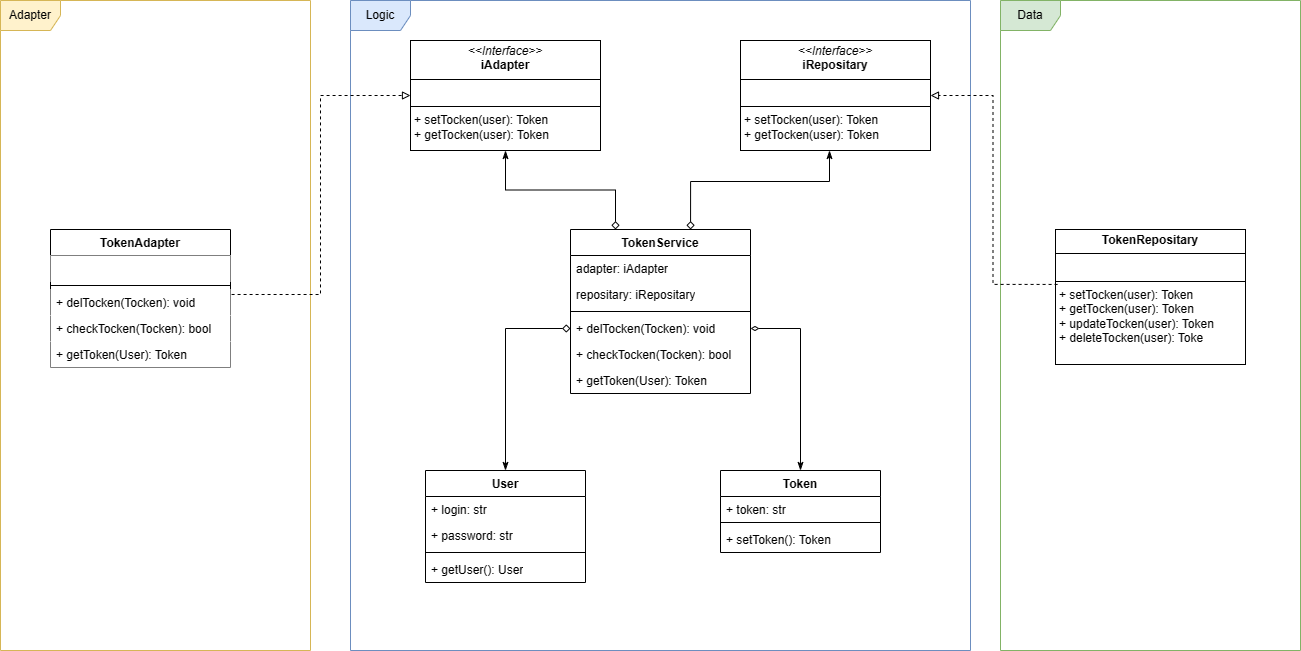

The diagram above was exported from draw.io. Its source (the exported page's mxGraphModel, read from the mxfile embedded in the PNG):
<mxGraphModel dx="1386" dy="879" grid="1" gridSize="10" guides="1" tooltips="1" connect="1" arrows="1" fold="1" page="1" pageScale="1" pageWidth="1654" pageHeight="1169" math="0" shadow="0">
  <root>
    <mxCell id="0" />
    <mxCell id="1" parent="0" />
    <mxCell id="QfQSJ3lA3Pg-53cBc5U0-1" value="Adapter" style="shape=umlFrame;whiteSpace=wrap;html=1;pointerEvents=0;fillColor=#fff2cc;strokeColor=#d6b656;swimlaneFillColor=none;" vertex="1" parent="1">
      <mxGeometry x="280" y="620" width="310" height="650" as="geometry" />
    </mxCell>
    <mxCell id="QfQSJ3lA3Pg-53cBc5U0-9" value="Logic" style="shape=umlFrame;whiteSpace=wrap;html=1;pointerEvents=0;swimlaneFillColor=none;fillColor=#dae8fc;strokeColor=#6c8ebf;" vertex="1" parent="1">
      <mxGeometry x="630" y="620" width="620" height="650" as="geometry" />
    </mxCell>
    <mxCell id="QfQSJ3lA3Pg-53cBc5U0-72" style="edgeStyle=orthogonalEdgeStyle;rounded=0;orthogonalLoop=1;jettySize=auto;html=1;entryX=0.25;entryY=0;entryDx=0;entryDy=0;endArrow=diamond;endFill=0;startArrow=classicThin;startFill=1;" edge="1" parent="1" source="QfQSJ3lA3Pg-53cBc5U0-10" target="QfQSJ3lA3Pg-53cBc5U0-60">
      <mxGeometry relative="1" as="geometry" />
    </mxCell>
    <mxCell id="QfQSJ3lA3Pg-53cBc5U0-10" value="&lt;p style=&quot;margin:0px;margin-top:4px;text-align:center;&quot;&gt;&lt;i&gt;&amp;lt;&amp;lt;Interface&amp;gt;&amp;gt;&lt;/i&gt;&lt;br&gt;&lt;b&gt;iAdapter&lt;/b&gt;&lt;/p&gt;&lt;hr size=&quot;1&quot; style=&quot;border-style:solid;&quot;&gt;&lt;p style=&quot;margin:0px;margin-left:4px;&quot;&gt;&lt;br&gt;&lt;/p&gt;&lt;hr size=&quot;1&quot; style=&quot;border-style:solid;&quot;&gt;&lt;p style=&quot;margin:0px;margin-left:4px;&quot;&gt;+ setTocken(user): Token&lt;br&gt;+ g&lt;span style=&quot;background-color: initial;&quot;&gt;etTocken(user): Token&lt;/span&gt;&lt;/p&gt;" style="verticalAlign=top;align=left;overflow=fill;html=1;whiteSpace=wrap;" vertex="1" parent="1">
      <mxGeometry x="690" y="660" width="190" height="110" as="geometry" />
    </mxCell>
    <mxCell id="QfQSJ3lA3Pg-53cBc5U0-77" style="edgeStyle=orthogonalEdgeStyle;rounded=0;orthogonalLoop=1;jettySize=auto;html=1;entryX=1;entryY=0.5;entryDx=0;entryDy=0;endArrow=diamondThin;endFill=0;startArrow=classicThin;startFill=1;" edge="1" parent="1" source="QfQSJ3lA3Pg-53cBc5U0-13" target="QfQSJ3lA3Pg-53cBc5U0-63">
      <mxGeometry relative="1" as="geometry" />
    </mxCell>
    <mxCell id="QfQSJ3lA3Pg-53cBc5U0-13" value="Token" style="swimlane;fontStyle=1;align=center;verticalAlign=top;childLayout=stackLayout;horizontal=1;startSize=26;horizontalStack=0;resizeParent=1;resizeParentMax=0;resizeLast=0;collapsible=1;marginBottom=0;whiteSpace=wrap;html=1;" vertex="1" parent="1">
      <mxGeometry x="1000" y="1090" width="160" height="82" as="geometry" />
    </mxCell>
    <mxCell id="QfQSJ3lA3Pg-53cBc5U0-14" value="+ token: str" style="text;strokeColor=none;fillColor=none;align=left;verticalAlign=top;spacingLeft=4;spacingRight=4;overflow=hidden;rotatable=0;points=[[0,0.5],[1,0.5]];portConstraint=eastwest;whiteSpace=wrap;html=1;" vertex="1" parent="QfQSJ3lA3Pg-53cBc5U0-13">
      <mxGeometry y="26" width="160" height="22" as="geometry" />
    </mxCell>
    <mxCell id="QfQSJ3lA3Pg-53cBc5U0-15" value="" style="line;strokeWidth=1;fillColor=none;align=left;verticalAlign=middle;spacingTop=-1;spacingLeft=3;spacingRight=3;rotatable=0;labelPosition=right;points=[];portConstraint=eastwest;strokeColor=inherit;" vertex="1" parent="QfQSJ3lA3Pg-53cBc5U0-13">
      <mxGeometry y="48" width="160" height="8" as="geometry" />
    </mxCell>
    <mxCell id="QfQSJ3lA3Pg-53cBc5U0-16" value="+ setToken(): Token" style="text;strokeColor=none;fillColor=none;align=left;verticalAlign=top;spacingLeft=4;spacingRight=4;overflow=hidden;rotatable=0;points=[[0,0.5],[1,0.5]];portConstraint=eastwest;whiteSpace=wrap;html=1;" vertex="1" parent="QfQSJ3lA3Pg-53cBc5U0-13">
      <mxGeometry y="56" width="160" height="26" as="geometry" />
    </mxCell>
    <mxCell id="QfQSJ3lA3Pg-53cBc5U0-76" style="edgeStyle=orthogonalEdgeStyle;rounded=0;orthogonalLoop=1;jettySize=auto;html=1;entryX=0;entryY=0.5;entryDx=0;entryDy=0;endArrow=diamond;endFill=0;startArrow=classicThin;startFill=1;" edge="1" parent="1" source="QfQSJ3lA3Pg-53cBc5U0-17" target="QfQSJ3lA3Pg-53cBc5U0-63">
      <mxGeometry relative="1" as="geometry" />
    </mxCell>
    <mxCell id="QfQSJ3lA3Pg-53cBc5U0-17" value="User" style="swimlane;fontStyle=1;align=center;verticalAlign=top;childLayout=stackLayout;horizontal=1;startSize=26;horizontalStack=0;resizeParent=1;resizeParentMax=0;resizeLast=0;collapsible=1;marginBottom=0;whiteSpace=wrap;html=1;" vertex="1" parent="1">
      <mxGeometry x="705" y="1090" width="160" height="112" as="geometry" />
    </mxCell>
    <mxCell id="QfQSJ3lA3Pg-53cBc5U0-18" value="&lt;div&gt;+ login: str&lt;/div&gt;" style="text;strokeColor=none;fillColor=none;align=left;verticalAlign=top;spacingLeft=4;spacingRight=4;overflow=hidden;rotatable=0;points=[[0,0.5],[1,0.5]];portConstraint=eastwest;whiteSpace=wrap;html=1;" vertex="1" parent="QfQSJ3lA3Pg-53cBc5U0-17">
      <mxGeometry y="26" width="160" height="26" as="geometry" />
    </mxCell>
    <mxCell id="QfQSJ3lA3Pg-53cBc5U0-27" value="+ password: str" style="text;strokeColor=none;fillColor=none;align=left;verticalAlign=top;spacingLeft=4;spacingRight=4;overflow=hidden;rotatable=0;points=[[0,0.5],[1,0.5]];portConstraint=eastwest;whiteSpace=wrap;html=1;" vertex="1" parent="QfQSJ3lA3Pg-53cBc5U0-17">
      <mxGeometry y="52" width="160" height="26" as="geometry" />
    </mxCell>
    <mxCell id="QfQSJ3lA3Pg-53cBc5U0-19" value="" style="line;strokeWidth=1;fillColor=none;align=left;verticalAlign=middle;spacingTop=-1;spacingLeft=3;spacingRight=3;rotatable=0;labelPosition=right;points=[];portConstraint=eastwest;strokeColor=inherit;" vertex="1" parent="QfQSJ3lA3Pg-53cBc5U0-17">
      <mxGeometry y="78" width="160" height="8" as="geometry" />
    </mxCell>
    <mxCell id="QfQSJ3lA3Pg-53cBc5U0-20" value="+ getUser(): User" style="text;strokeColor=none;fillColor=none;align=left;verticalAlign=top;spacingLeft=4;spacingRight=4;overflow=hidden;rotatable=0;points=[[0,0.5],[1,0.5]];portConstraint=eastwest;whiteSpace=wrap;html=1;" vertex="1" parent="QfQSJ3lA3Pg-53cBc5U0-17">
      <mxGeometry y="86" width="160" height="26" as="geometry" />
    </mxCell>
    <mxCell id="QfQSJ3lA3Pg-53cBc5U0-54" value="TokenAdapter" style="swimlane;fontStyle=1;align=center;verticalAlign=top;childLayout=stackLayout;horizontal=1;startSize=26;horizontalStack=0;resizeParent=1;resizeParentMax=0;resizeLast=0;collapsible=1;marginBottom=0;whiteSpace=wrap;html=1;fillColor=none;strokeColor=#000000;" vertex="1" parent="1">
      <mxGeometry x="330" y="849" width="180" height="138" as="geometry" />
    </mxCell>
    <mxCell id="QfQSJ3lA3Pg-53cBc5U0-55" value="&amp;nbsp;" style="text;strokeColor=none;fillColor=default;align=left;verticalAlign=top;spacingLeft=4;spacingRight=4;overflow=hidden;rotatable=0;points=[[0,0.5],[1,0.5]];portConstraint=eastwest;whiteSpace=wrap;html=1;" vertex="1" parent="QfQSJ3lA3Pg-53cBc5U0-54">
      <mxGeometry y="26" width="180" height="26" as="geometry" />
    </mxCell>
    <mxCell id="QfQSJ3lA3Pg-53cBc5U0-56" value="" style="line;strokeWidth=1;fillColor=#F0F0F0;align=left;verticalAlign=middle;spacingTop=-1;spacingLeft=3;spacingRight=3;rotatable=0;labelPosition=right;points=[];portConstraint=eastwest;strokeColor=inherit;" vertex="1" parent="QfQSJ3lA3Pg-53cBc5U0-54">
      <mxGeometry y="52" width="180" height="8" as="geometry" />
    </mxCell>
    <mxCell id="QfQSJ3lA3Pg-53cBc5U0-59" value="+ delTocken(Tocken): void" style="text;strokeColor=none;fillColor=default;align=left;verticalAlign=top;spacingLeft=4;spacingRight=4;overflow=hidden;rotatable=0;points=[[0,0.5],[1,0.5]];portConstraint=eastwest;whiteSpace=wrap;html=1;" vertex="1" parent="QfQSJ3lA3Pg-53cBc5U0-54">
      <mxGeometry y="60" width="180" height="26" as="geometry" />
    </mxCell>
    <mxCell id="QfQSJ3lA3Pg-53cBc5U0-58" value="+ checkTocken(Tocken): bool" style="text;strokeColor=none;fillColor=default;align=left;verticalAlign=top;spacingLeft=4;spacingRight=4;overflow=hidden;rotatable=0;points=[[0,0.5],[1,0.5]];portConstraint=eastwest;whiteSpace=wrap;html=1;" vertex="1" parent="QfQSJ3lA3Pg-53cBc5U0-54">
      <mxGeometry y="86" width="180" height="26" as="geometry" />
    </mxCell>
    <mxCell id="QfQSJ3lA3Pg-53cBc5U0-57" value="+ getToken(User): Token" style="text;strokeColor=none;fillColor=default;align=left;verticalAlign=top;spacingLeft=4;spacingRight=4;overflow=hidden;rotatable=0;points=[[0,0.5],[1,0.5]];portConstraint=eastwest;whiteSpace=wrap;html=1;" vertex="1" parent="QfQSJ3lA3Pg-53cBc5U0-54">
      <mxGeometry y="112" width="180" height="26" as="geometry" />
    </mxCell>
    <mxCell id="QfQSJ3lA3Pg-53cBc5U0-60" value="TokenService" style="swimlane;fontStyle=1;align=center;verticalAlign=top;childLayout=stackLayout;horizontal=1;startSize=26;horizontalStack=0;resizeParent=1;resizeParentMax=0;resizeLast=0;collapsible=1;marginBottom=0;whiteSpace=wrap;html=1;" vertex="1" parent="1">
      <mxGeometry x="850" y="849" width="180" height="164" as="geometry" />
    </mxCell>
    <mxCell id="QfQSJ3lA3Pg-53cBc5U0-66" value="adapter: iAdapter" style="text;strokeColor=none;fillColor=none;align=left;verticalAlign=top;spacingLeft=4;spacingRight=4;overflow=hidden;rotatable=0;points=[[0,0.5],[1,0.5]];portConstraint=eastwest;whiteSpace=wrap;html=1;" vertex="1" parent="QfQSJ3lA3Pg-53cBc5U0-60">
      <mxGeometry y="26" width="180" height="26" as="geometry" />
    </mxCell>
    <mxCell id="QfQSJ3lA3Pg-53cBc5U0-61" value="repositary: iRepositary" style="text;strokeColor=none;fillColor=none;align=left;verticalAlign=top;spacingLeft=4;spacingRight=4;overflow=hidden;rotatable=0;points=[[0,0.5],[1,0.5]];portConstraint=eastwest;whiteSpace=wrap;html=1;" vertex="1" parent="QfQSJ3lA3Pg-53cBc5U0-60">
      <mxGeometry y="52" width="180" height="26" as="geometry" />
    </mxCell>
    <mxCell id="QfQSJ3lA3Pg-53cBc5U0-62" value="" style="line;strokeWidth=1;fillColor=none;align=left;verticalAlign=middle;spacingTop=-1;spacingLeft=3;spacingRight=3;rotatable=0;labelPosition=right;points=[];portConstraint=eastwest;strokeColor=inherit;" vertex="1" parent="QfQSJ3lA3Pg-53cBc5U0-60">
      <mxGeometry y="78" width="180" height="8" as="geometry" />
    </mxCell>
    <mxCell id="QfQSJ3lA3Pg-53cBc5U0-63" value="+ delTocken(Tocken): void" style="text;strokeColor=none;fillColor=none;align=left;verticalAlign=top;spacingLeft=4;spacingRight=4;overflow=hidden;rotatable=0;points=[[0,0.5],[1,0.5]];portConstraint=eastwest;whiteSpace=wrap;html=1;" vertex="1" parent="QfQSJ3lA3Pg-53cBc5U0-60">
      <mxGeometry y="86" width="180" height="26" as="geometry" />
    </mxCell>
    <mxCell id="QfQSJ3lA3Pg-53cBc5U0-64" value="+ checkTocken(Tocken): bool" style="text;strokeColor=none;fillColor=none;align=left;verticalAlign=top;spacingLeft=4;spacingRight=4;overflow=hidden;rotatable=0;points=[[0,0.5],[1,0.5]];portConstraint=eastwest;whiteSpace=wrap;html=1;" vertex="1" parent="QfQSJ3lA3Pg-53cBc5U0-60">
      <mxGeometry y="112" width="180" height="26" as="geometry" />
    </mxCell>
    <mxCell id="QfQSJ3lA3Pg-53cBc5U0-65" value="+ getToken(User): Token" style="text;strokeColor=none;fillColor=none;align=left;verticalAlign=top;spacingLeft=4;spacingRight=4;overflow=hidden;rotatable=0;points=[[0,0.5],[1,0.5]];portConstraint=eastwest;whiteSpace=wrap;html=1;" vertex="1" parent="QfQSJ3lA3Pg-53cBc5U0-60">
      <mxGeometry y="138" width="180" height="26" as="geometry" />
    </mxCell>
    <mxCell id="QfQSJ3lA3Pg-53cBc5U0-67" value="&lt;p style=&quot;margin:0px;margin-top:4px;text-align:center;&quot;&gt;&lt;i&gt;&amp;lt;&amp;lt;Interface&amp;gt;&amp;gt;&lt;/i&gt;&lt;br&gt;&lt;b&gt;iRepositary&lt;/b&gt;&lt;/p&gt;&lt;hr size=&quot;1&quot; style=&quot;border-style:solid;&quot;&gt;&lt;p style=&quot;margin:0px;margin-left:4px;&quot;&gt;&lt;br&gt;&lt;/p&gt;&lt;hr size=&quot;1&quot; style=&quot;border-style:solid;&quot;&gt;&lt;p style=&quot;margin:0px;margin-left:4px;&quot;&gt;+ setTocken(user): Token&lt;br&gt;+ g&lt;span style=&quot;background-color: initial;&quot;&gt;etTocken(user): Token&lt;/span&gt;&lt;/p&gt;" style="verticalAlign=top;align=left;overflow=fill;html=1;whiteSpace=wrap;" vertex="1" parent="1">
      <mxGeometry x="1020" y="660" width="190" height="110" as="geometry" />
    </mxCell>
    <mxCell id="QfQSJ3lA3Pg-53cBc5U0-68" value="Data" style="shape=umlFrame;whiteSpace=wrap;html=1;pointerEvents=0;fillColor=#d5e8d4;strokeColor=#82b366;" vertex="1" parent="1">
      <mxGeometry x="1280" y="620" width="300" height="650" as="geometry" />
    </mxCell>
    <mxCell id="QfQSJ3lA3Pg-53cBc5U0-69" value="&lt;p style=&quot;margin:0px;margin-top:4px;text-align:center;&quot;&gt;&lt;b&gt;TokenRepositary&lt;/b&gt;&lt;/p&gt;&lt;hr size=&quot;1&quot; style=&quot;border-style:solid;&quot;&gt;&lt;p style=&quot;margin:0px;margin-left:4px;&quot;&gt;&lt;br&gt;&lt;/p&gt;&lt;hr size=&quot;1&quot; style=&quot;border-style:solid;&quot;&gt;&lt;p style=&quot;margin:0px;margin-left:4px;&quot;&gt;+ setTocken(user): Token&lt;br&gt;+ g&lt;span style=&quot;background-color: initial;&quot;&gt;etTocken(user): Token&lt;/span&gt;&lt;/p&gt;&lt;p style=&quot;margin:0px;margin-left:4px;&quot;&gt;&lt;span style=&quot;background-color: initial;&quot;&gt;+ updateTocken(user): Token&lt;/span&gt;&lt;/p&gt;&lt;p style=&quot;margin:0px;margin-left:4px;&quot;&gt;+ deleteTocken(user): Toke&lt;span style=&quot;background-color: initial;&quot;&gt;&lt;br&gt;&lt;/span&gt;&lt;/p&gt;" style="verticalAlign=top;align=left;overflow=fill;html=1;whiteSpace=wrap;" vertex="1" parent="1">
      <mxGeometry x="1335" y="849" width="190" height="135" as="geometry" />
    </mxCell>
    <mxCell id="QfQSJ3lA3Pg-53cBc5U0-70" style="edgeStyle=orthogonalEdgeStyle;rounded=0;orthogonalLoop=1;jettySize=auto;html=1;entryX=1;entryY=0.5;entryDx=0;entryDy=0;dashed=1;endArrow=block;endFill=0;exitX=0.011;exitY=0.407;exitDx=0;exitDy=0;exitPerimeter=0;" edge="1" parent="1" source="QfQSJ3lA3Pg-53cBc5U0-69" target="QfQSJ3lA3Pg-53cBc5U0-67">
      <mxGeometry relative="1" as="geometry">
        <mxPoint x="1350" y="970" as="sourcePoint" />
        <mxPoint x="1539" y="962" as="targetPoint" />
      </mxGeometry>
    </mxCell>
    <mxCell id="QfQSJ3lA3Pg-53cBc5U0-71" style="edgeStyle=orthogonalEdgeStyle;rounded=0;orthogonalLoop=1;jettySize=auto;html=1;entryX=0;entryY=0.5;entryDx=0;entryDy=0;dashed=1;endArrow=block;endFill=0;exitX=1.006;exitY=0.192;exitDx=0;exitDy=0;exitPerimeter=0;" edge="1" parent="1" source="QfQSJ3lA3Pg-53cBc5U0-59" target="QfQSJ3lA3Pg-53cBc5U0-10">
      <mxGeometry relative="1" as="geometry">
        <mxPoint x="610" y="1350" as="sourcePoint" />
        <mxPoint x="498" y="1350" as="targetPoint" />
      </mxGeometry>
    </mxCell>
    <mxCell id="QfQSJ3lA3Pg-53cBc5U0-73" style="rounded=0;orthogonalLoop=1;jettySize=auto;html=1;entryX=0.667;entryY=0;entryDx=0;entryDy=0;entryPerimeter=0;endArrow=diamond;endFill=0;edgeStyle=orthogonalEdgeStyle;startArrow=classicThin;startFill=1;" edge="1" parent="1" target="QfQSJ3lA3Pg-53cBc5U0-60">
      <mxGeometry relative="1" as="geometry">
        <mxPoint x="1109" y="770" as="sourcePoint" />
        <mxPoint x="970.06" y="832.9580000000001" as="targetPoint" />
        <Array as="points">
          <mxPoint x="1109" y="801" />
          <mxPoint x="970" y="801" />
        </Array>
      </mxGeometry>
    </mxCell>
  </root>
</mxGraphModel>